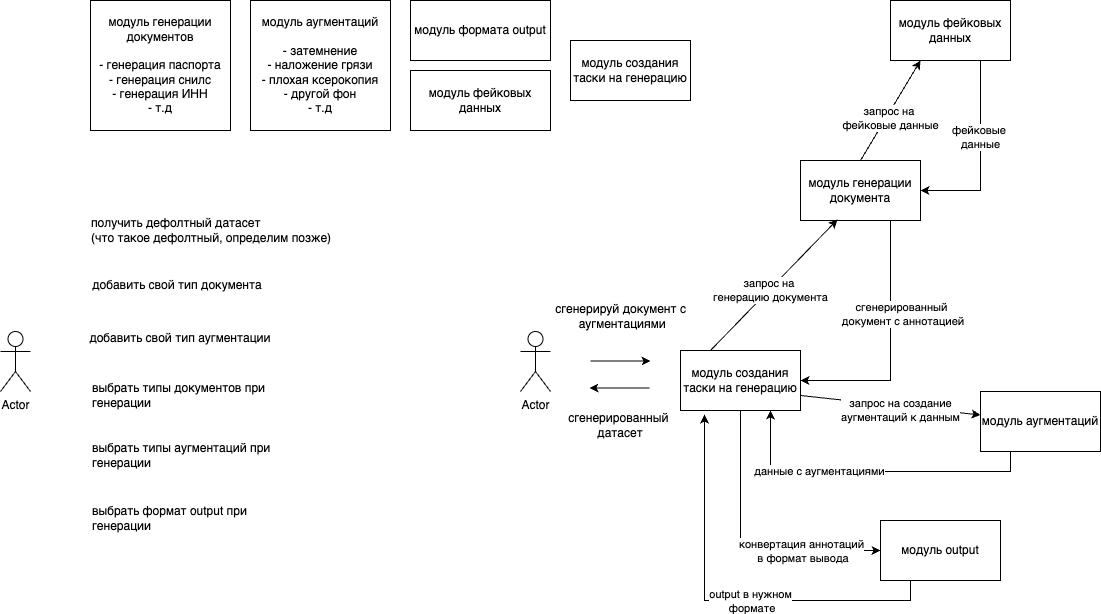

The diagram above was exported from draw.io. Its source (the exported page's mxGraphModel, read from the mxfile embedded in the PNG):
<mxGraphModel dx="1224" dy="808" grid="1" gridSize="10" guides="1" tooltips="1" connect="1" arrows="1" fold="1" page="1" pageScale="1" pageWidth="827" pageHeight="1169" math="0" shadow="0">
  <root>
    <mxCell id="0" />
    <mxCell id="1" parent="0" />
    <mxCell id="70RTFxXZPyEh9t7rBUBi-1" value="&lt;div&gt;&lt;span style=&quot;text-align: left;&quot;&gt;модуль генерации документов&lt;/span&gt;&lt;/div&gt;&lt;div&gt;&lt;br&gt;&lt;/div&gt;- генерация паспорта&lt;div&gt;- генерация снилс&lt;/div&gt;&lt;div&gt;- генерация ИНН&lt;/div&gt;&lt;div&gt;- т.д&lt;/div&gt;" style="rounded=0;whiteSpace=wrap;html=1;" vertex="1" parent="1">
      <mxGeometry x="130" y="80" width="140" height="130" as="geometry" />
    </mxCell>
    <mxCell id="70RTFxXZPyEh9t7rBUBi-2" value="&lt;div&gt;модуль аугментаций&lt;/div&gt;&lt;div&gt;&lt;br&gt;&lt;/div&gt;- затемнение&lt;div&gt;- наложение грязи&lt;/div&gt;&lt;div&gt;- плохая ксерокопия&lt;/div&gt;&lt;div&gt;- другой фон&lt;/div&gt;&lt;div&gt;- т.д&lt;/div&gt;" style="rounded=0;whiteSpace=wrap;html=1;" vertex="1" parent="1">
      <mxGeometry x="290" y="80" width="140" height="130" as="geometry" />
    </mxCell>
    <mxCell id="70RTFxXZPyEh9t7rBUBi-3" value="модуль формата output" style="rounded=0;whiteSpace=wrap;html=1;" vertex="1" parent="1">
      <mxGeometry x="450" y="80" width="140" height="60" as="geometry" />
    </mxCell>
    <mxCell id="70RTFxXZPyEh9t7rBUBi-4" value="модуль фейковых данных" style="rounded=0;whiteSpace=wrap;html=1;" vertex="1" parent="1">
      <mxGeometry x="450" y="150" width="140" height="60" as="geometry" />
    </mxCell>
    <mxCell id="70RTFxXZPyEh9t7rBUBi-8" value="Actor" style="shape=umlActor;verticalLabelPosition=bottom;verticalAlign=top;html=1;outlineConnect=0;" vertex="1" parent="1">
      <mxGeometry x="40" y="411" width="30" height="60" as="geometry" />
    </mxCell>
    <mxCell id="70RTFxXZPyEh9t7rBUBi-10" value="&lt;div style=&quot;text-align: left;&quot;&gt;&lt;span style=&quot;background-color: initial;&quot;&gt;получить дефолтный датасет&lt;/span&gt;&lt;/div&gt;&lt;div style=&quot;text-align: left;&quot;&gt;(что такое дефолтный, определим позже&lt;span style=&quot;background-color: initial;&quot;&gt;)&lt;/span&gt;&lt;/div&gt;" style="text;html=1;align=center;verticalAlign=middle;whiteSpace=wrap;rounded=0;" vertex="1" parent="1">
      <mxGeometry x="121" y="295" width="260" height="30" as="geometry" />
    </mxCell>
    <mxCell id="70RTFxXZPyEh9t7rBUBi-11" value="добавить свой тип документа" style="text;html=1;align=center;verticalAlign=middle;whiteSpace=wrap;rounded=0;" vertex="1" parent="1">
      <mxGeometry x="77" y="350" width="280" height="30" as="geometry" />
    </mxCell>
    <mxCell id="70RTFxXZPyEh9t7rBUBi-12" value="добавить свой тип аугментации" style="text;html=1;align=center;verticalAlign=middle;whiteSpace=wrap;rounded=0;" vertex="1" parent="1">
      <mxGeometry x="90" y="403" width="260" height="30" as="geometry" />
    </mxCell>
    <mxCell id="70RTFxXZPyEh9t7rBUBi-13" value="выбрать типы документов при генерации" style="text;html=1;align=left;verticalAlign=middle;whiteSpace=wrap;rounded=0;" vertex="1" parent="1">
      <mxGeometry x="130" y="460" width="200" height="30" as="geometry" />
    </mxCell>
    <mxCell id="70RTFxXZPyEh9t7rBUBi-14" value="выбрать типы аугментаций при генерации" style="text;html=1;align=left;verticalAlign=middle;whiteSpace=wrap;rounded=0;" vertex="1" parent="1">
      <mxGeometry x="130" y="520" width="200" height="30" as="geometry" />
    </mxCell>
    <mxCell id="70RTFxXZPyEh9t7rBUBi-15" value="выбрать формат output при генерации" style="text;html=1;align=left;verticalAlign=middle;whiteSpace=wrap;rounded=0;" vertex="1" parent="1">
      <mxGeometry x="130" y="583" width="200" height="30" as="geometry" />
    </mxCell>
    <mxCell id="70RTFxXZPyEh9t7rBUBi-19" value="Actor" style="shape=umlActor;verticalLabelPosition=bottom;verticalAlign=top;html=1;outlineConnect=0;" vertex="1" parent="1">
      <mxGeometry x="560" y="411" width="30" height="60" as="geometry" />
    </mxCell>
    <mxCell id="70RTFxXZPyEh9t7rBUBi-20" value="" style="endArrow=classic;html=1;rounded=0;" edge="1" parent="1">
      <mxGeometry width="50" height="50" relative="1" as="geometry">
        <mxPoint x="630" y="440.5" as="sourcePoint" />
        <mxPoint x="690" y="440.5" as="targetPoint" />
      </mxGeometry>
    </mxCell>
    <mxCell id="70RTFxXZPyEh9t7rBUBi-21" value="сгенерируй документ с&lt;div&gt;&amp;nbsp;аугментациями&lt;/div&gt;" style="text;html=1;align=center;verticalAlign=middle;resizable=0;points=[];autosize=1;strokeColor=none;fillColor=none;" vertex="1" parent="1">
      <mxGeometry x="585" y="376" width="150" height="40" as="geometry" />
    </mxCell>
    <mxCell id="70RTFxXZPyEh9t7rBUBi-23" value="модуль создания таски на генерацию" style="rounded=0;whiteSpace=wrap;html=1;" vertex="1" parent="1">
      <mxGeometry x="610" y="120" width="120" height="60" as="geometry" />
    </mxCell>
    <mxCell id="70RTFxXZPyEh9t7rBUBi-38" style="rounded=0;orthogonalLoop=1;jettySize=auto;html=1;exitX=1;exitY=0.75;exitDx=0;exitDy=0;" edge="1" parent="1" source="70RTFxXZPyEh9t7rBUBi-24" target="70RTFxXZPyEh9t7rBUBi-26">
      <mxGeometry relative="1" as="geometry" />
    </mxCell>
    <mxCell id="70RTFxXZPyEh9t7rBUBi-39" value="запрос на создание&lt;div&gt;аугментаций к данным&lt;/div&gt;" style="edgeLabel;html=1;align=center;verticalAlign=middle;resizable=0;points=[];" vertex="1" connectable="0" parent="70RTFxXZPyEh9t7rBUBi-38">
      <mxGeometry x="-0.401" y="1" relative="1" as="geometry">
        <mxPoint x="46" y="10" as="offset" />
      </mxGeometry>
    </mxCell>
    <mxCell id="70RTFxXZPyEh9t7rBUBi-42" style="edgeStyle=orthogonalEdgeStyle;rounded=0;orthogonalLoop=1;jettySize=auto;html=1;exitX=0.5;exitY=1;exitDx=0;exitDy=0;entryX=0;entryY=0.5;entryDx=0;entryDy=0;" edge="1" parent="1" source="70RTFxXZPyEh9t7rBUBi-24" target="70RTFxXZPyEh9t7rBUBi-28">
      <mxGeometry relative="1" as="geometry" />
    </mxCell>
    <mxCell id="70RTFxXZPyEh9t7rBUBi-43" value="конвертация аннотаций&lt;div&gt;&amp;nbsp;в формат вывода&lt;/div&gt;" style="edgeLabel;html=1;align=center;verticalAlign=middle;resizable=0;points=[];" vertex="1" connectable="0" parent="70RTFxXZPyEh9t7rBUBi-42">
      <mxGeometry x="0.1097" y="2" relative="1" as="geometry">
        <mxPoint x="45" y="2" as="offset" />
      </mxGeometry>
    </mxCell>
    <mxCell id="70RTFxXZPyEh9t7rBUBi-24" value="модуль создания таски на генерацию" style="rounded=0;whiteSpace=wrap;html=1;" vertex="1" parent="1">
      <mxGeometry x="720" y="430" width="120" height="60" as="geometry" />
    </mxCell>
    <mxCell id="70RTFxXZPyEh9t7rBUBi-31" style="rounded=0;orthogonalLoop=1;jettySize=auto;html=1;exitX=0.5;exitY=0;exitDx=0;exitDy=0;entryX=0.25;entryY=1;entryDx=0;entryDy=0;" edge="1" parent="1" source="70RTFxXZPyEh9t7rBUBi-25" target="70RTFxXZPyEh9t7rBUBi-30">
      <mxGeometry relative="1" as="geometry" />
    </mxCell>
    <mxCell id="70RTFxXZPyEh9t7rBUBi-32" value="запрос на&amp;nbsp;&lt;div&gt;фейковые данные&lt;/div&gt;" style="edgeLabel;html=1;align=center;verticalAlign=middle;resizable=0;points=[];" vertex="1" connectable="0" parent="70RTFxXZPyEh9t7rBUBi-31">
      <mxGeometry x="-0.1338" y="-3" relative="1" as="geometry">
        <mxPoint x="1" as="offset" />
      </mxGeometry>
    </mxCell>
    <mxCell id="70RTFxXZPyEh9t7rBUBi-36" style="edgeStyle=orthogonalEdgeStyle;rounded=0;orthogonalLoop=1;jettySize=auto;html=1;exitX=0.75;exitY=1;exitDx=0;exitDy=0;entryX=1;entryY=0.5;entryDx=0;entryDy=0;" edge="1" parent="1" source="70RTFxXZPyEh9t7rBUBi-25" target="70RTFxXZPyEh9t7rBUBi-24">
      <mxGeometry relative="1" as="geometry" />
    </mxCell>
    <mxCell id="70RTFxXZPyEh9t7rBUBi-37" value="сгенерированный&lt;div&gt;&amp;nbsp;документ с аннотацией&lt;/div&gt;" style="edgeLabel;html=1;align=center;verticalAlign=middle;resizable=0;points=[];" vertex="1" connectable="0" parent="70RTFxXZPyEh9t7rBUBi-36">
      <mxGeometry x="-0.6066" y="-1" relative="1" as="geometry">
        <mxPoint x="11" y="44" as="offset" />
      </mxGeometry>
    </mxCell>
    <mxCell id="70RTFxXZPyEh9t7rBUBi-25" value="модуль генерации документа" style="rounded=0;whiteSpace=wrap;html=1;" vertex="1" parent="1">
      <mxGeometry x="840" y="240" width="120" height="60" as="geometry" />
    </mxCell>
    <mxCell id="70RTFxXZPyEh9t7rBUBi-26" value="модуль аугментаций" style="rounded=0;whiteSpace=wrap;html=1;" vertex="1" parent="1">
      <mxGeometry x="1020" y="471" width="120" height="60" as="geometry" />
    </mxCell>
    <mxCell id="70RTFxXZPyEh9t7rBUBi-28" value="модуль output" style="rounded=0;whiteSpace=wrap;html=1;" vertex="1" parent="1">
      <mxGeometry x="920" y="600" width="120" height="60" as="geometry" />
    </mxCell>
    <mxCell id="70RTFxXZPyEh9t7rBUBi-29" style="rounded=0;orthogonalLoop=1;jettySize=auto;html=1;exitX=0.25;exitY=0;exitDx=0;exitDy=0;entryX=0.308;entryY=0.983;entryDx=0;entryDy=0;entryPerimeter=0;" edge="1" parent="1" source="70RTFxXZPyEh9t7rBUBi-24" target="70RTFxXZPyEh9t7rBUBi-25">
      <mxGeometry relative="1" as="geometry" />
    </mxCell>
    <mxCell id="70RTFxXZPyEh9t7rBUBi-35" value="запрос на&amp;nbsp;&lt;div&gt;генерацию документа&lt;/div&gt;" style="edgeLabel;html=1;align=center;verticalAlign=middle;resizable=0;points=[];" vertex="1" connectable="0" parent="70RTFxXZPyEh9t7rBUBi-29">
      <mxGeometry x="-0.0688" y="-1" relative="1" as="geometry">
        <mxPoint as="offset" />
      </mxGeometry>
    </mxCell>
    <mxCell id="70RTFxXZPyEh9t7rBUBi-33" style="edgeStyle=orthogonalEdgeStyle;rounded=0;orthogonalLoop=1;jettySize=auto;html=1;exitX=0.75;exitY=1;exitDx=0;exitDy=0;entryX=1;entryY=0.5;entryDx=0;entryDy=0;" edge="1" parent="1" source="70RTFxXZPyEh9t7rBUBi-30" target="70RTFxXZPyEh9t7rBUBi-25">
      <mxGeometry relative="1" as="geometry" />
    </mxCell>
    <mxCell id="70RTFxXZPyEh9t7rBUBi-34" value="фейковые&amp;nbsp;&lt;div&gt;данные&lt;/div&gt;" style="edgeLabel;html=1;align=center;verticalAlign=middle;resizable=0;points=[];" vertex="1" connectable="0" parent="70RTFxXZPyEh9t7rBUBi-33">
      <mxGeometry x="-0.2" y="-1" relative="1" as="geometry">
        <mxPoint as="offset" />
      </mxGeometry>
    </mxCell>
    <mxCell id="70RTFxXZPyEh9t7rBUBi-30" value="модуль фейковых данных" style="rounded=0;whiteSpace=wrap;html=1;" vertex="1" parent="1">
      <mxGeometry x="930" y="80" width="120" height="60" as="geometry" />
    </mxCell>
    <mxCell id="70RTFxXZPyEh9t7rBUBi-40" style="edgeStyle=orthogonalEdgeStyle;rounded=0;orthogonalLoop=1;jettySize=auto;html=1;exitX=0.25;exitY=1;exitDx=0;exitDy=0;entryX=0.75;entryY=1;entryDx=0;entryDy=0;" edge="1" parent="1" source="70RTFxXZPyEh9t7rBUBi-26" target="70RTFxXZPyEh9t7rBUBi-24">
      <mxGeometry relative="1" as="geometry" />
    </mxCell>
    <mxCell id="70RTFxXZPyEh9t7rBUBi-41" value="данные с аугментациями" style="edgeLabel;html=1;align=center;verticalAlign=middle;resizable=0;points=[];" vertex="1" connectable="0" parent="70RTFxXZPyEh9t7rBUBi-40">
      <mxGeometry x="0.3207" y="-1" relative="1" as="geometry">
        <mxPoint as="offset" />
      </mxGeometry>
    </mxCell>
    <mxCell id="70RTFxXZPyEh9t7rBUBi-44" style="edgeStyle=orthogonalEdgeStyle;rounded=0;orthogonalLoop=1;jettySize=auto;html=1;exitX=0.25;exitY=1;exitDx=0;exitDy=0;entryX=0.2;entryY=1.067;entryDx=0;entryDy=0;entryPerimeter=0;" edge="1" parent="1" source="70RTFxXZPyEh9t7rBUBi-28" target="70RTFxXZPyEh9t7rBUBi-24">
      <mxGeometry relative="1" as="geometry" />
    </mxCell>
    <mxCell id="70RTFxXZPyEh9t7rBUBi-45" value="output в нужном&lt;div&gt;&amp;nbsp;формате&lt;/div&gt;" style="edgeLabel;html=1;align=center;verticalAlign=middle;resizable=0;points=[];" vertex="1" connectable="0" parent="70RTFxXZPyEh9t7rBUBi-44">
      <mxGeometry x="-0.1213" relative="1" as="geometry">
        <mxPoint as="offset" />
      </mxGeometry>
    </mxCell>
    <mxCell id="70RTFxXZPyEh9t7rBUBi-46" value="" style="endArrow=none;html=1;rounded=0;startArrow=classic;startFill=1;endFill=0;" edge="1" parent="1">
      <mxGeometry width="50" height="50" relative="1" as="geometry">
        <mxPoint x="629" y="467.5" as="sourcePoint" />
        <mxPoint x="689" y="467.5" as="targetPoint" />
      </mxGeometry>
    </mxCell>
    <mxCell id="70RTFxXZPyEh9t7rBUBi-47" value="сгенерированный&amp;nbsp;&lt;div&gt;датасет&lt;/div&gt;" style="text;html=1;align=center;verticalAlign=middle;whiteSpace=wrap;rounded=0;" vertex="1" parent="1">
      <mxGeometry x="630" y="490" width="60" height="30" as="geometry" />
    </mxCell>
  </root>
</mxGraphModel>